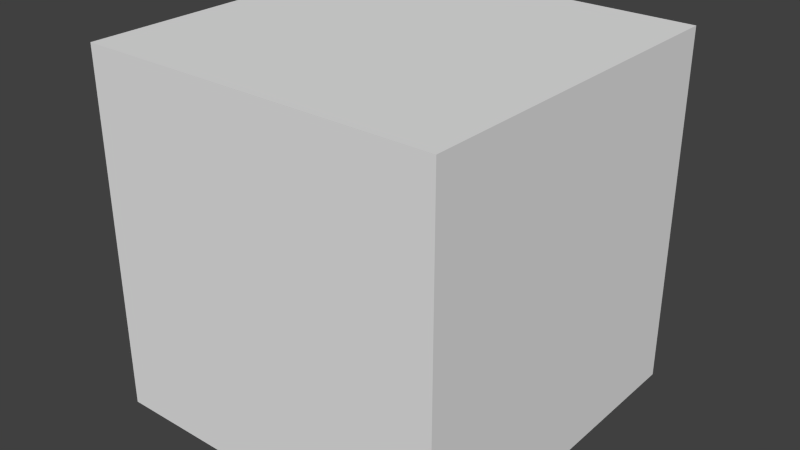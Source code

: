 # Source: Block.blend  (saved by Blender 2.73.0; exported with 4.5.12 LTS)
import bpy
from mathutils import Matrix  # noqa: F401  (used for matrix-valued properties, if any)

bpy.ops.wm.read_factory_settings(use_empty=True)
scene = bpy.context.scene
scene.name = 'Scene'

# ---- collections
col_collection_1 = bpy.data.collections.new('Collection 1'); scene.collection.children.link(col_collection_1)

# ---- materials (node trees are filled in below, after node groups)
mat_material = bpy.data.materials.new('Material')
mat_material.alpha_threshold = 0.0
mat_material.use_transparent_shadow = False
mat_material.roughness = 0.5
mat_material.line_color = (0.0, 0.0, 0.0, 1.0)

# ---- material node trees

# ---- world
world_world = bpy.data.worlds.new('World'); scene.world = world_world
world_world.color = (0.05088, 0.05088, 0.05088)
world_world.use_sun_shadow = False
world_world.sun_shadow_jitter_overblur = 0.0
world_world.cycles.sampling_method = 'MANUAL'
world_world.cycles.sample_map_resolution = 256

# ---- meshes
me_cube = bpy.data.meshes.new('Cube')
me_cube.from_pydata([(1.0, 1.0, -1.0), (1.0, -1.0, -1.0), (-1.0, -1.0, -1.0), (-1.0, 1.0, -1.0), (1.0, 1.0, 1.0), (1.0, -1.0, 1.0), (-1.0, -1.0, 1.0), (-1.0, 1.0, 1.0)], [], [(0, 1, 2, 3), (4, 7, 6, 5), (0, 4, 5, 1), (1, 5, 6, 2), (2, 6, 7, 3), (4, 0, 3, 7)])
me_cube.materials.append(mat_material)
me_cube.use_remesh_preserve_volume = False
me_cube.use_remesh_preserve_attributes = False
me_cube.use_mirror_vertex_groups = False
me_cube.update()

# ---- objects
ob_cube = bpy.data.objects.new('Cube', me_cube)

# ---- transforms, parenting, visibility, modifiers, constraints
ob_cube.location = (0.0, 0.0, 0.255)
ob_cube.scale = (0.25, 0.25, 0.25)
ob_cube.lock_rotations_4d = False
ob_cube.empty_display_type = 'ARROWS'
ob_cube.lineart.crease_threshold = 0.0

# ---- collection membership
col_collection_1.objects.link(ob_cube)

# ---- scene / render settings (as saved in the file)
scene.frame_start = 1; scene.frame_end = 250; scene.frame_set(1)
scene.render.engine = 'BLENDER_EEVEE_NEXT'
scene.render.resolution_percentage = 50
scene.render.dither_intensity = 0.0
scene.cycles.use_denoising = False
scene.cycles.samples = 10
scene.cycles.sampling_pattern = 'TABULATED_SOBOL'
scene.cycles.light_sampling_threshold = 0.0
scene.cycles.use_adaptive_sampling = False
scene.cycles.use_light_tree = False
scene.cycles.blur_glossy = 0.0
scene.cycles.pixel_filter_type = 'GAUSSIAN'
scene.cycles.sample_clamp_indirect = 0.0
scene.view_settings.view_transform = 'Standard'
bpy.context.view_layer.update()

# ---- added for rendering (the .blend has no active camera and no usable light): camera, sun
cam_auto = bpy.data.cameras.new('AutoCamera')
cam_auto.lens = 50.0
cam_auto.sensor_width = 36.0
cam_auto.clip_end = 1000.0
ob_auto_camera = bpy.data.objects.new('AutoCamera', cam_auto)
scene.collection.objects.link(ob_auto_camera)
ob_auto_camera.location = (0.801268, -0.961522, 0.896003)
ob_auto_camera.rotation_euler = (1.09748, -7.21219e-08, 0.694738)
scene.camera = ob_auto_camera
light_auto_sun = bpy.data.lights.new('AutoSun', 'SUN')
light_auto_sun.energy = 3.0
light_auto_sun.angle = 0.0523599
ob_auto_sun = bpy.data.objects.new('AutoSun', light_auto_sun)
scene.collection.objects.link(ob_auto_sun)
ob_auto_sun.rotation_euler = (0.872665, 0.174533, 0.523599)
bpy.context.view_layer.update()
